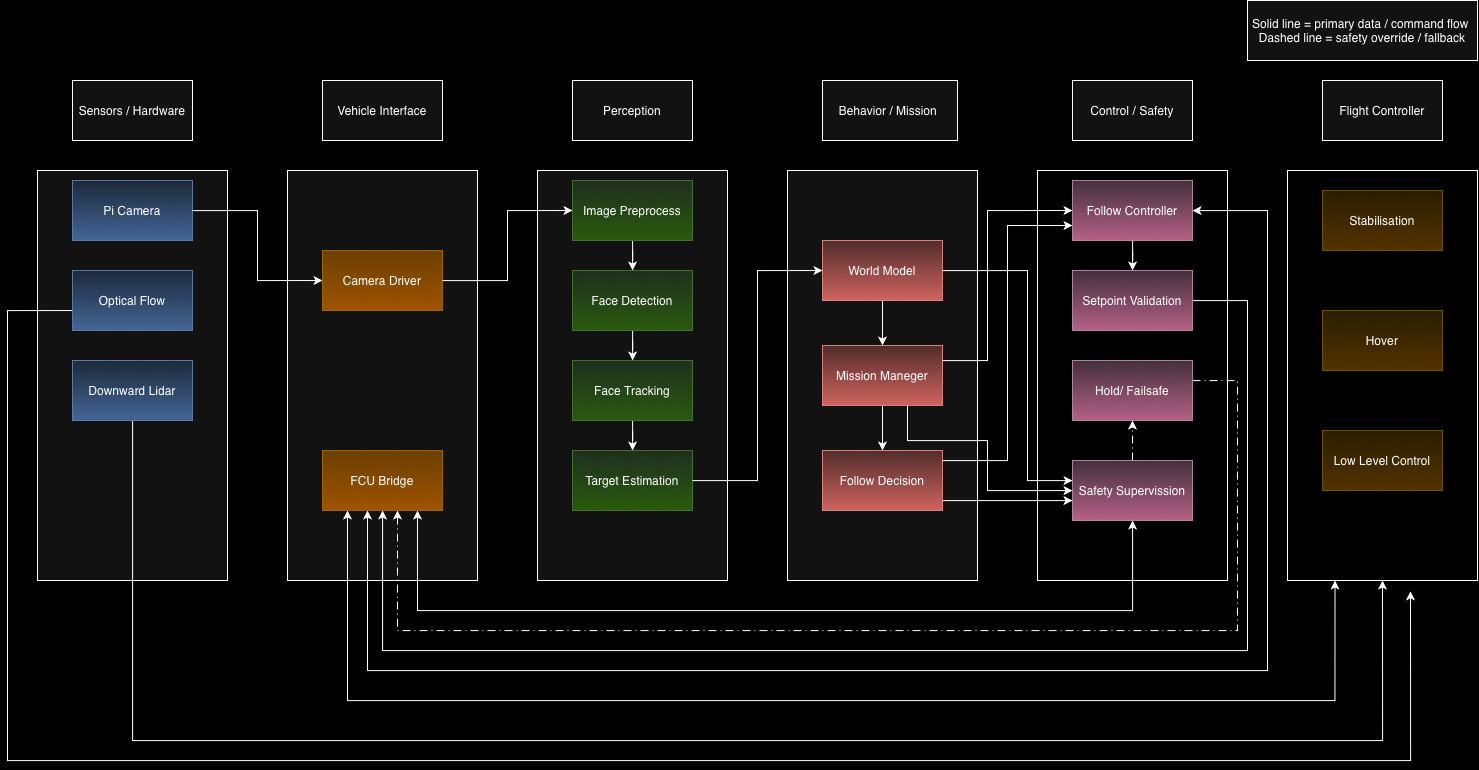

The diagram above was exported from draw.io. Its source (the exported page's mxGraphModel, read from the mxfile embedded in the PNG):
<mxGraphModel dx="1560" dy="2009" grid="1" gridSize="10" guides="1" tooltips="1" connect="1" arrows="1" fold="1" page="1" pageScale="1" pageWidth="850" pageHeight="1100" background="light-dark(#FFFFFF,#000000)" math="0" shadow="0">
  <root>
    <mxCell id="0" />
    <mxCell id="1" parent="0" />
    <mxCell id="DrmC8k3RpPWpHVmGDb_9-2" parent="1" style="whiteSpace=wrap;html=1;" value="Sensors / Hardware" vertex="1">
      <mxGeometry height="60" width="120" x="165" y="40" as="geometry" />
    </mxCell>
    <mxCell id="DrmC8k3RpPWpHVmGDb_9-4" parent="1" style="rounded=0;whiteSpace=wrap;html=1;" value="" vertex="1">
      <mxGeometry height="410" width="190" x="130" y="130" as="geometry" />
    </mxCell>
    <mxCell id="DrmC8k3RpPWpHVmGDb_9-5" parent="1" style="rounded=0;whiteSpace=wrap;html=1;fillColor=#dae8fc;strokeColor=#6c8ebf;gradientColor=#7ea6e0;" value="Pi Camera" vertex="1">
      <mxGeometry height="60" width="120" x="165" y="140" as="geometry" />
    </mxCell>
    <mxCell id="DrmC8k3RpPWpHVmGDb_9-68" edge="1" parent="1" style="edgeStyle=orthogonalEdgeStyle;rounded=0;orthogonalLoop=1;jettySize=auto;html=1;entryX=0.542;entryY=1.002;entryDx=0;entryDy=0;entryPerimeter=0;">
      <mxGeometry relative="1" as="geometry">
        <Array as="points">
          <mxPoint x="100" y="270" />
          <mxPoint x="100" y="720" />
          <mxPoint x="1503" y="720" />
        </Array>
        <mxPoint x="185" y="270" as="sourcePoint" />
        <mxPoint x="1502.98" y="550.8199999999999" as="targetPoint" />
      </mxGeometry>
    </mxCell>
    <mxCell id="DrmC8k3RpPWpHVmGDb_9-7" parent="1" style="rounded=0;whiteSpace=wrap;html=1;fillColor=#dae8fc;strokeColor=#6c8ebf;gradientColor=#7ea6e0;" value="Optical Flow" vertex="1">
      <mxGeometry height="60" width="120" x="165" y="230" as="geometry" />
    </mxCell>
    <mxCell id="DrmC8k3RpPWpHVmGDb_9-69" edge="1" parent="1" source="DrmC8k3RpPWpHVmGDb_9-8" style="edgeStyle=orthogonalEdgeStyle;rounded=0;orthogonalLoop=1;jettySize=auto;html=1;entryX=0.5;entryY=1;entryDx=0;entryDy=0;" target="DrmC8k3RpPWpHVmGDb_9-41">
      <mxGeometry relative="1" as="geometry">
        <Array as="points">
          <mxPoint x="225" y="700" />
          <mxPoint x="1475" y="700" />
        </Array>
      </mxGeometry>
    </mxCell>
    <mxCell id="DrmC8k3RpPWpHVmGDb_9-8" parent="1" style="rounded=0;whiteSpace=wrap;html=1;fillColor=#dae8fc;strokeColor=#6c8ebf;gradientColor=#7ea6e0;" value="Downward Lidar" vertex="1">
      <mxGeometry height="60" width="120" x="165" y="320" as="geometry" />
    </mxCell>
    <mxCell id="DrmC8k3RpPWpHVmGDb_9-9" parent="1" style="whiteSpace=wrap;html=1;" value="Vehicle Interface" vertex="1">
      <mxGeometry height="60" width="120" x="415" y="40" as="geometry" />
    </mxCell>
    <mxCell id="DrmC8k3RpPWpHVmGDb_9-10" parent="1" style="rounded=0;whiteSpace=wrap;html=1;" value="" vertex="1">
      <mxGeometry height="410" width="190" x="380" y="130" as="geometry" />
    </mxCell>
    <mxCell id="DrmC8k3RpPWpHVmGDb_9-11" parent="1" style="rounded=0;whiteSpace=wrap;html=1;fillColor=#ffcd28;strokeColor=#d79b00;gradientColor=#ffa500;" value="Camera Driver" vertex="1">
      <mxGeometry height="60" width="120" x="415" y="210" as="geometry" />
    </mxCell>
    <mxCell id="DrmC8k3RpPWpHVmGDb_9-12" parent="1" style="rounded=0;whiteSpace=wrap;html=1;fillColor=#ffcd28;strokeColor=#d79b00;gradientColor=#ffa500;" value="FCU Bridge" vertex="1">
      <mxGeometry height="60" width="120" x="415" y="410" as="geometry" />
    </mxCell>
    <mxCell id="DrmC8k3RpPWpHVmGDb_9-15" parent="1" style="whiteSpace=wrap;html=1;" value="Perception" vertex="1">
      <mxGeometry height="60" width="120" x="665" y="40" as="geometry" />
    </mxCell>
    <mxCell id="DrmC8k3RpPWpHVmGDb_9-16" parent="1" style="rounded=0;whiteSpace=wrap;html=1;" value="" vertex="1">
      <mxGeometry height="410" width="190" x="630" y="130" as="geometry" />
    </mxCell>
    <mxCell id="DrmC8k3RpPWpHVmGDb_9-56" edge="1" parent="1" source="DrmC8k3RpPWpHVmGDb_9-17" style="edgeStyle=orthogonalEdgeStyle;rounded=0;orthogonalLoop=1;jettySize=auto;html=1;" target="DrmC8k3RpPWpHVmGDb_9-18" value="">
      <mxGeometry relative="1" as="geometry" />
    </mxCell>
    <mxCell id="DrmC8k3RpPWpHVmGDb_9-17" parent="1" style="rounded=0;whiteSpace=wrap;html=1;fillColor=#d5e8d4;strokeColor=#82b366;gradientColor=#97d077;" value="Image Preprocess" vertex="1">
      <mxGeometry height="60" width="120" x="665" y="140" as="geometry" />
    </mxCell>
    <mxCell id="DrmC8k3RpPWpHVmGDb_9-57" edge="1" parent="1" source="DrmC8k3RpPWpHVmGDb_9-18" style="edgeStyle=orthogonalEdgeStyle;rounded=0;orthogonalLoop=1;jettySize=auto;html=1;" target="DrmC8k3RpPWpHVmGDb_9-19" value="">
      <mxGeometry relative="1" as="geometry" />
    </mxCell>
    <mxCell id="DrmC8k3RpPWpHVmGDb_9-18" parent="1" style="rounded=0;whiteSpace=wrap;html=1;fillColor=#d5e8d4;strokeColor=#82b366;gradientColor=#97d077;" value="Face Detection" vertex="1">
      <mxGeometry height="60" width="120" x="665" y="230" as="geometry" />
    </mxCell>
    <mxCell id="DrmC8k3RpPWpHVmGDb_9-58" edge="1" parent="1" source="DrmC8k3RpPWpHVmGDb_9-19" style="edgeStyle=orthogonalEdgeStyle;rounded=0;orthogonalLoop=1;jettySize=auto;html=1;" target="DrmC8k3RpPWpHVmGDb_9-20" value="">
      <mxGeometry relative="1" as="geometry" />
    </mxCell>
    <mxCell id="DrmC8k3RpPWpHVmGDb_9-19" parent="1" style="rounded=0;whiteSpace=wrap;html=1;fillColor=#d5e8d4;strokeColor=#82b366;gradientColor=#97d077;" value="Face Tracking" vertex="1">
      <mxGeometry height="60" width="120" x="665" y="320" as="geometry" />
    </mxCell>
    <mxCell id="DrmC8k3RpPWpHVmGDb_9-20" parent="1" style="rounded=0;whiteSpace=wrap;html=1;fillColor=#d5e8d4;strokeColor=#82b366;gradientColor=#97d077;" value="Target Estimation" vertex="1">
      <mxGeometry height="60" width="120" x="665" y="410" as="geometry" />
    </mxCell>
    <mxCell id="DrmC8k3RpPWpHVmGDb_9-28" parent="1" style="whiteSpace=wrap;html=1;" value="&lt;div style=&quot;text-align: start;&quot;&gt;&lt;span style=&quot;caret-color: rgb(237, 237, 237);&quot;&gt;&lt;span style=&quot;text-align: center;&quot;&gt;Behavior / Mission&amp;nbsp;&lt;/span&gt;&lt;/span&gt;&lt;br&gt;&lt;/div&gt;" vertex="1">
      <mxGeometry height="60" width="135" x="915" y="40" as="geometry" />
    </mxCell>
    <mxCell id="DrmC8k3RpPWpHVmGDb_9-29" parent="1" style="rounded=0;whiteSpace=wrap;html=1;" value="" vertex="1">
      <mxGeometry height="410" width="190" x="880" y="130" as="geometry" />
    </mxCell>
    <mxCell id="DrmC8k3RpPWpHVmGDb_9-73" edge="1" parent="1" source="DrmC8k3RpPWpHVmGDb_9-30" style="edgeStyle=orthogonalEdgeStyle;rounded=0;orthogonalLoop=1;jettySize=auto;html=1;" target="DrmC8k3RpPWpHVmGDb_9-31" value="">
      <mxGeometry relative="1" as="geometry" />
    </mxCell>
    <mxCell id="DrmC8k3RpPWpHVmGDb_9-30" parent="1" style="rounded=0;whiteSpace=wrap;html=1;fillColor=#f8cecc;strokeColor=#b85450;gradientColor=#ea6b66;" value="World Model" vertex="1">
      <mxGeometry height="60" width="120" x="915" y="200" as="geometry" />
    </mxCell>
    <mxCell id="DrmC8k3RpPWpHVmGDb_9-74" edge="1" parent="1" source="DrmC8k3RpPWpHVmGDb_9-31" style="edgeStyle=orthogonalEdgeStyle;rounded=0;orthogonalLoop=1;jettySize=auto;html=1;" target="DrmC8k3RpPWpHVmGDb_9-32" value="">
      <mxGeometry relative="1" as="geometry" />
    </mxCell>
    <mxCell id="DrmC8k3RpPWpHVmGDb_9-31" parent="1" style="rounded=0;whiteSpace=wrap;html=1;fillColor=#f8cecc;strokeColor=#b85450;gradientColor=#ea6b66;" value="Mission Maneger" vertex="1">
      <mxGeometry height="60" width="120" x="915" y="305" as="geometry" />
    </mxCell>
    <mxCell id="DrmC8k3RpPWpHVmGDb_9-32" parent="1" style="rounded=0;whiteSpace=wrap;html=1;fillColor=#f8cecc;strokeColor=#b85450;gradientColor=#ea6b66;" value="Follow Decision" vertex="1">
      <mxGeometry height="60" width="120" x="915" y="410" as="geometry" />
    </mxCell>
    <mxCell id="DrmC8k3RpPWpHVmGDb_9-34" parent="1" style="whiteSpace=wrap;html=1;" value="Control / Safety" vertex="1">
      <mxGeometry height="60" width="120" x="1165" y="40" as="geometry" />
    </mxCell>
    <mxCell id="DrmC8k3RpPWpHVmGDb_9-35" parent="1" style="rounded=0;whiteSpace=wrap;html=1;fillColor=light-dark(#FFFFFF,#000000);" value="" vertex="1">
      <mxGeometry height="410" width="190" x="1130" y="130" as="geometry" />
    </mxCell>
    <mxCell id="DrmC8k3RpPWpHVmGDb_9-90" edge="1" parent="1" source="DrmC8k3RpPWpHVmGDb_9-36" style="edgeStyle=orthogonalEdgeStyle;rounded=0;orthogonalLoop=1;jettySize=auto;html=1;" target="DrmC8k3RpPWpHVmGDb_9-39" value="">
      <mxGeometry relative="1" as="geometry" />
    </mxCell>
    <mxCell id="DrmC8k3RpPWpHVmGDb_9-98" edge="1" parent="1" source="DrmC8k3RpPWpHVmGDb_9-36" style="edgeStyle=orthogonalEdgeStyle;rounded=0;orthogonalLoop=1;jettySize=auto;html=1;startArrow=classic;startFill=1;" target="DrmC8k3RpPWpHVmGDb_9-12">
      <mxGeometry relative="1" as="geometry">
        <Array as="points">
          <mxPoint x="1360" y="170" />
          <mxPoint x="1360" y="630" />
          <mxPoint x="460" y="630" />
        </Array>
      </mxGeometry>
    </mxCell>
    <mxCell id="DrmC8k3RpPWpHVmGDb_9-36" parent="1" style="rounded=0;whiteSpace=wrap;html=1;fillColor=#e6d0de;strokeColor=#996185;gradientColor=#d5739d;" value="Follow Controller" vertex="1">
      <mxGeometry height="60" width="120" x="1165" y="140" as="geometry" />
    </mxCell>
    <mxCell id="DrmC8k3RpPWpHVmGDb_9-102" edge="1" parent="1" source="DrmC8k3RpPWpHVmGDb_9-37" style="edgeStyle=orthogonalEdgeStyle;rounded=0;orthogonalLoop=1;jettySize=auto;html=1;dashed=1;dashPattern=8 4 1 4;" target="DrmC8k3RpPWpHVmGDb_9-38" value="">
      <mxGeometry relative="1" as="geometry" />
    </mxCell>
    <mxCell id="DrmC8k3RpPWpHVmGDb_9-37" parent="1" style="rounded=0;whiteSpace=wrap;html=1;fillColor=#e6d0de;strokeColor=#996185;gradientColor=#d5739d;" value="Safety Supervission" vertex="1">
      <mxGeometry height="60" width="120" x="1165" y="420" as="geometry" />
    </mxCell>
    <mxCell id="DrmC8k3RpPWpHVmGDb_9-101" edge="1" parent="1" source="DrmC8k3RpPWpHVmGDb_9-38" style="edgeStyle=orthogonalEdgeStyle;rounded=0;orthogonalLoop=1;jettySize=auto;html=1;dashed=1;dashPattern=8 4 1 4;" target="DrmC8k3RpPWpHVmGDb_9-12">
      <mxGeometry relative="1" as="geometry">
        <Array as="points">
          <mxPoint x="1330" y="340" />
          <mxPoint x="1330" y="590" />
          <mxPoint x="490" y="590" />
        </Array>
        <mxPoint x="510" y="470" as="targetPoint" />
      </mxGeometry>
    </mxCell>
    <mxCell id="DrmC8k3RpPWpHVmGDb_9-38" parent="1" style="rounded=0;whiteSpace=wrap;html=1;fillColor=#e6d0de;strokeColor=#996185;gradientColor=#d5739d;" value="Hold/ Failsafe" vertex="1">
      <mxGeometry height="60" width="120" x="1165" y="320" as="geometry" />
    </mxCell>
    <mxCell id="DrmC8k3RpPWpHVmGDb_9-100" edge="1" parent="1" source="DrmC8k3RpPWpHVmGDb_9-39" style="edgeStyle=orthogonalEdgeStyle;rounded=0;orthogonalLoop=1;jettySize=auto;html=1;" target="DrmC8k3RpPWpHVmGDb_9-12">
      <mxGeometry relative="1" as="geometry">
        <Array as="points">
          <mxPoint x="1340" y="260" />
          <mxPoint x="1340" y="610" />
          <mxPoint x="475" y="610" />
        </Array>
      </mxGeometry>
    </mxCell>
    <mxCell id="DrmC8k3RpPWpHVmGDb_9-39" parent="1" style="rounded=0;whiteSpace=wrap;html=1;fillColor=#e6d0de;strokeColor=#996185;gradientColor=#d5739d;" value="Setpoint Validation" vertex="1">
      <mxGeometry height="60" width="120" x="1165" y="230" as="geometry" />
    </mxCell>
    <mxCell id="DrmC8k3RpPWpHVmGDb_9-40" parent="1" style="whiteSpace=wrap;html=1;" value="&lt;div style=&quot;text-align: start;&quot;&gt;Flight Controller&lt;br&gt;&lt;/div&gt;" vertex="1">
      <mxGeometry height="60" width="120" x="1415" y="40" as="geometry" />
    </mxCell>
    <mxCell id="DrmC8k3RpPWpHVmGDb_9-70" edge="1" parent="1" source="DrmC8k3RpPWpHVmGDb_9-41" style="edgeStyle=orthogonalEdgeStyle;rounded=0;orthogonalLoop=1;jettySize=auto;html=1;exitX=0.25;exitY=1;exitDx=0;exitDy=0;strokeColor=default;startArrow=classic;startFill=1;" target="DrmC8k3RpPWpHVmGDb_9-12">
      <mxGeometry relative="1" as="geometry">
        <Array as="points">
          <mxPoint x="1428" y="660" />
          <mxPoint x="440" y="660" />
        </Array>
        <mxPoint x="475" y="470" as="targetPoint" />
      </mxGeometry>
    </mxCell>
    <mxCell id="DrmC8k3RpPWpHVmGDb_9-41" parent="1" style="rounded=0;whiteSpace=wrap;html=1;fillColor=light-dark(#FFFFFF,#000000);" value="" vertex="1">
      <mxGeometry height="410" width="190" x="1380" y="130" as="geometry" />
    </mxCell>
    <mxCell id="DrmC8k3RpPWpHVmGDb_9-42" parent="1" style="rounded=0;whiteSpace=wrap;html=1;fillColor=#fff2cc;strokeColor=#d6b656;gradientColor=#ffd966;" value="Stabilisation" vertex="1">
      <mxGeometry height="60" width="120" x="1415" y="150" as="geometry" />
    </mxCell>
    <mxCell id="DrmC8k3RpPWpHVmGDb_9-43" parent="1" style="rounded=0;whiteSpace=wrap;html=1;fillColor=#fff2cc;strokeColor=#d6b656;gradientColor=#ffd966;" value="Hover" vertex="1">
      <mxGeometry height="60" width="120" x="1415" y="270" as="geometry" />
    </mxCell>
    <mxCell id="DrmC8k3RpPWpHVmGDb_9-44" parent="1" style="rounded=0;whiteSpace=wrap;html=1;fillColor=#fff2cc;strokeColor=#d6b656;gradientColor=#ffd966;" value="Low Level Control" vertex="1">
      <mxGeometry height="60" width="120" x="1415" y="390" as="geometry" />
    </mxCell>
    <mxCell id="DrmC8k3RpPWpHVmGDb_9-79" edge="1" parent="1" source="DrmC8k3RpPWpHVmGDb_9-31" style="edgeStyle=orthogonalEdgeStyle;rounded=0;orthogonalLoop=1;jettySize=auto;html=1;entryX=0;entryY=0.5;entryDx=0;entryDy=0;strokeColor=default;" target="DrmC8k3RpPWpHVmGDb_9-36">
      <mxGeometry relative="1" as="geometry">
        <Array as="points">
          <mxPoint x="1080" y="320" />
          <mxPoint x="1080" y="170" />
        </Array>
      </mxGeometry>
    </mxCell>
    <mxCell id="DrmC8k3RpPWpHVmGDb_9-80" edge="1" parent="1" source="DrmC8k3RpPWpHVmGDb_9-20" style="edgeStyle=orthogonalEdgeStyle;rounded=0;orthogonalLoop=1;jettySize=auto;html=1;entryX=0;entryY=0.5;entryDx=0;entryDy=0;" target="DrmC8k3RpPWpHVmGDb_9-30">
      <mxGeometry relative="1" as="geometry" />
    </mxCell>
    <mxCell id="DrmC8k3RpPWpHVmGDb_9-81" edge="1" parent="1" source="DrmC8k3RpPWpHVmGDb_9-11" style="edgeStyle=orthogonalEdgeStyle;rounded=0;orthogonalLoop=1;jettySize=auto;html=1;entryX=0;entryY=0.5;entryDx=0;entryDy=0;" target="DrmC8k3RpPWpHVmGDb_9-17">
      <mxGeometry relative="1" as="geometry" />
    </mxCell>
    <mxCell id="DrmC8k3RpPWpHVmGDb_9-82" edge="1" parent="1" source="DrmC8k3RpPWpHVmGDb_9-5" style="edgeStyle=orthogonalEdgeStyle;rounded=0;orthogonalLoop=1;jettySize=auto;html=1;entryX=0;entryY=0.5;entryDx=0;entryDy=0;" target="DrmC8k3RpPWpHVmGDb_9-11">
      <mxGeometry relative="1" as="geometry" />
    </mxCell>
    <mxCell id="DrmC8k3RpPWpHVmGDb_9-83" edge="1" parent="1" source="DrmC8k3RpPWpHVmGDb_9-32" style="edgeStyle=orthogonalEdgeStyle;rounded=0;orthogonalLoop=1;jettySize=auto;html=1;entryX=0;entryY=0.75;entryDx=0;entryDy=0;" target="DrmC8k3RpPWpHVmGDb_9-36">
      <mxGeometry relative="1" as="geometry">
        <Array as="points">
          <mxPoint x="1100" y="420" />
          <mxPoint x="1100" y="185" />
        </Array>
      </mxGeometry>
    </mxCell>
    <mxCell id="DrmC8k3RpPWpHVmGDb_9-86" edge="1" parent="1" source="DrmC8k3RpPWpHVmGDb_9-31" style="edgeStyle=orthogonalEdgeStyle;rounded=0;orthogonalLoop=1;jettySize=auto;html=1;" target="DrmC8k3RpPWpHVmGDb_9-37">
      <mxGeometry relative="1" as="geometry">
        <Array as="points">
          <mxPoint x="1000" y="400" />
          <mxPoint x="1080" y="400" />
          <mxPoint x="1080" y="450" />
        </Array>
      </mxGeometry>
    </mxCell>
    <mxCell id="DrmC8k3RpPWpHVmGDb_9-87" edge="1" parent="1" source="DrmC8k3RpPWpHVmGDb_9-30" style="edgeStyle=orthogonalEdgeStyle;rounded=0;orthogonalLoop=1;jettySize=auto;html=1;" target="DrmC8k3RpPWpHVmGDb_9-37">
      <mxGeometry relative="1" as="geometry">
        <Array as="points">
          <mxPoint x="1120" y="230" />
          <mxPoint x="1120" y="440" />
        </Array>
      </mxGeometry>
    </mxCell>
    <mxCell id="DrmC8k3RpPWpHVmGDb_9-88" edge="1" parent="1" source="DrmC8k3RpPWpHVmGDb_9-32" style="edgeStyle=orthogonalEdgeStyle;rounded=0;orthogonalLoop=1;jettySize=auto;html=1;" target="DrmC8k3RpPWpHVmGDb_9-37">
      <mxGeometry relative="1" as="geometry">
        <Array as="points">
          <mxPoint x="1130" y="460" />
          <mxPoint x="1130" y="460" />
        </Array>
      </mxGeometry>
    </mxCell>
    <mxCell id="DrmC8k3RpPWpHVmGDb_9-89" edge="1" parent="1" source="DrmC8k3RpPWpHVmGDb_9-12" style="edgeStyle=orthogonalEdgeStyle;rounded=0;orthogonalLoop=1;jettySize=auto;html=1;startArrow=classic;startFill=1;" target="DrmC8k3RpPWpHVmGDb_9-37">
      <mxGeometry relative="1" as="geometry">
        <Array as="points">
          <mxPoint x="510" y="570" />
          <mxPoint x="1225" y="570" />
        </Array>
      </mxGeometry>
    </mxCell>
    <mxCell id="DrmC8k3RpPWpHVmGDb_9-99" parent="1" style="rounded=0;whiteSpace=wrap;html=1;" value="Solid line = primary data / command flow&amp;nbsp;&lt;div&gt;Dashed line = safety override / fallback&lt;/div&gt;" vertex="1">
      <mxGeometry height="60" width="230" x="1340" y="-40" as="geometry" />
    </mxCell>
  </root>
</mxGraphModel>